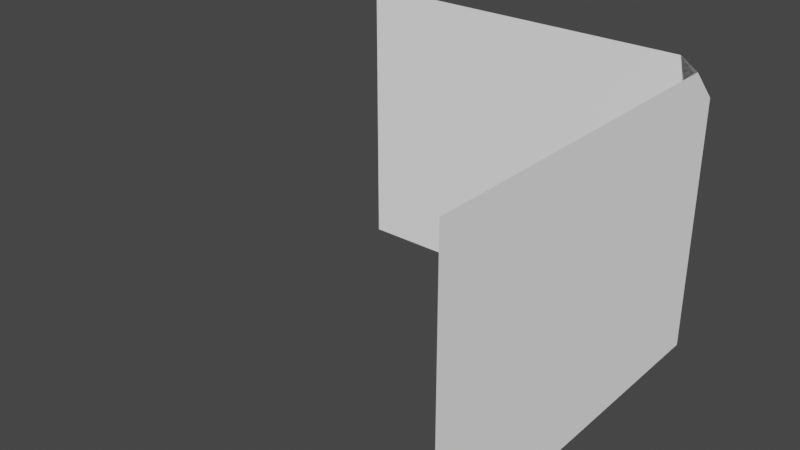 # Source: Mod_Cliff_Corner.blend  (saved by Blender 2.80.75; exported with 4.5.12 LTS)
import bpy
from mathutils import Matrix  # noqa: F401  (used for matrix-valued properties, if any)

bpy.ops.wm.read_factory_settings(use_empty=True)
scene = bpy.context.scene
scene.name = 'Scene'

# ---- collections
col_collection = bpy.data.collections.new('Collection'); scene.collection.children.link(col_collection)

# ---- materials (node trees are filled in below, after node groups)
mat_material = bpy.data.materials.new('Material')
mat_material.alpha_threshold = 0.0
mat_material.use_transparent_shadow = False
mat_material.line_color = (0.0, 0.0, 0.0, 1.0)

# ---- material node trees
mat_material.use_nodes = True; mat_material.node_tree.nodes.clear()
_N = mat_material.node_tree.nodes; _L = mat_material.node_tree.links
n0 = _N.new('ShaderNodeOutputMaterial'); n0.name = 'Material Output'; n0.location = (300, 300)
n1 = _N.new('ShaderNodeBsdfPrincipled'); n1.name = 'Principled BSDF'; n1.location = (10, 300)
n1.distribution = 'GGX'
n1.subsurface_method = 'BURLEY'
n1.inputs[2].default_value = 0.0
n1.inputs[3].default_value = 1.45
n1.inputs[13].default_value = 0.0
n1.inputs[27].default_value = (0.0, 0.0, 0.0, 1.0)
n1.inputs[28].default_value = 1.0
n2 = _N.new('ShaderNodeRGB'); n2.name = 'RGB'; n2.location = (-280, 280)
n2.outputs[0].default_value = (1.0, 1.0, 1.0, 1.0)
_L.new(n1.outputs[0], n0.inputs[0])
_L.new(n2.outputs[0], n1.inputs[0])
n0.is_active_output = True

# ---- world
world_world = bpy.data.worlds.new('World'); scene.world = world_world
world_world.use_nodes = True; world_world.node_tree.nodes.clear()
_N = world_world.node_tree.nodes; _L = world_world.node_tree.links
n0 = _N.new('ShaderNodeOutputWorld'); n0.name = 'World Output'; n0.location = (300, 300)
n1 = _N.new('ShaderNodeBackground'); n1.name = 'Background'; n1.location = (10, 300)
n1.inputs[0].default_value = (0.05088, 0.05088, 0.05088, 1.0)
_L.new(n1.outputs[0], n0.inputs[0])
n0.is_active_output = True
world_world.color = (0.05088, 0.05088, 0.05088)
world_world.use_sun_shadow = False
world_world.sun_shadow_jitter_overblur = 0.0

# ---- meshes
me_cube = bpy.data.meshes.new('Cube')
me_cube.from_pydata([(0.5, -0.5, 0.0), (-0.5, 0.5, 0.0), (0.5, -0.5, -0.75), (-0.5, 0.5, -0.75), (0.5, 0.4167, 0.0), (0.5, 0.4167, -0.08333), (0.4167, 0.5, -0.08333), (0.4167, 0.5, 0.0), (-0.5, 0.5, -0.08333), (0.5, -0.5, -0.08333), (0.5, 0.5, -0.75), (0.5, 0.5, -0.08333)], [(0, 2), (1, 3)], [(5, 4, 0, 9), (6, 8, 1, 7), (4, 5, 11), (7, 11, 6), (10, 11, 9, 2), (8, 11, 10, 3), (11, 7, 4)])
_uv = me_cube.uv_layers.new(name='UVMap')
_uv.uv.foreach_set('vector', [0.9062, 0.5, 0.9062, 0.5312, 0.5625, 0.5312, 0.5625, 0.5, 0.5938, 0.5, 0.9375, 0.5, 0.9375, 0.5312, 0.5938, 0.5312, 0.9062, 0.5312, 0.9062, 0.5, 0.9375, 0.5, 0.5938, 0.5312, 0.5625, 0.5, 0.5938, 0.5, 0.9375, 0.25, 0.9375, 0.5, 0.5625, 0.5, 0.5625, 0.25, 0.9375, 0.5, 0.5625, 0.5, 0.5625, 0.25, 0.9375, 0.25, 0.9375, 0.5, 0.9375, 0.5312, 0.9062, 0.5312])
me_cube.materials.append(mat_material)
me_cube.use_remesh_preserve_volume = False
me_cube.use_remesh_preserve_attributes = False
me_cube.use_mirror_vertex_groups = False
me_cube.update()

# ---- objects
ob_model = bpy.data.objects.new('Model', me_cube)

# ---- transforms, parenting, visibility, modifiers, constraints
ob_model.location = (0.0, 0.0, 0.0)
ob_model.lock_rotations_4d = False
ob_model.empty_display_type = 'ARROWS'
ob_model.lineart.crease_threshold = 0.0

# ---- collection membership
col_collection.objects.link(ob_model)

# ---- scene / render settings (as saved in the file)
scene.frame_start = 1; scene.frame_end = 250; scene.frame_set(1)
scene.render.engine = 'BLENDER_EEVEE_NEXT'
scene.cycles.use_denoising = False
scene.cycles.samples = 128
scene.cycles.sampling_pattern = 'TABULATED_SOBOL'
scene.cycles.use_adaptive_sampling = False
scene.cycles.use_light_tree = False
scene.view_settings.view_transform = 'Filmic'
bpy.context.view_layer.update()

# ---- added for rendering (the .blend has no active camera and no usable light): camera, sun
cam_auto = bpy.data.cameras.new('AutoCamera')
cam_auto.lens = 50.0
cam_auto.sensor_width = 36.0
cam_auto.clip_end = 1000.0
ob_auto_camera = bpy.data.objects.new('AutoCamera', cam_auto)
scene.collection.objects.link(ob_auto_camera)
ob_auto_camera.location = (1.48108, -1.7773, 0.809866)
ob_auto_camera.rotation_euler = (1.09748, -7.21219e-08, 0.694738)
scene.camera = ob_auto_camera
light_auto_sun = bpy.data.lights.new('AutoSun', 'SUN')
light_auto_sun.energy = 3.0
light_auto_sun.angle = 0.0523599
ob_auto_sun = bpy.data.objects.new('AutoSun', light_auto_sun)
scene.collection.objects.link(ob_auto_sun)
ob_auto_sun.rotation_euler = (0.872665, 0.174533, 0.523599)
bpy.context.view_layer.update()
